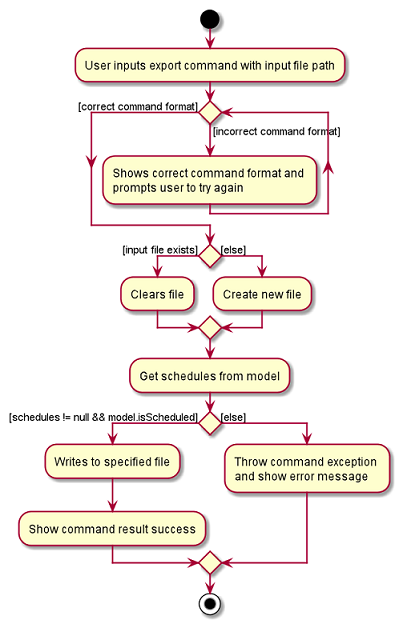

The diagram above was rendered by PlantUML. Its source (embedded in the PNG):
@startuml
scale 3/4
start
:User inputs export command with input file path;


while () is ([incorrect command format])
    :Shows correct command format and \nprompts user to try again;
endwhile ([correct command format])

if () then ([input file exists])
    :Clears file;
else ([else])
    :Create new file;
endif

:Get schedules from model;

if () then ([schedules != null && model.isScheduled])
    :Writes to specified file;
    :Show command result success;
else ([else])
    :Throw command exception \nand show error message;

endif
stop
@enduml